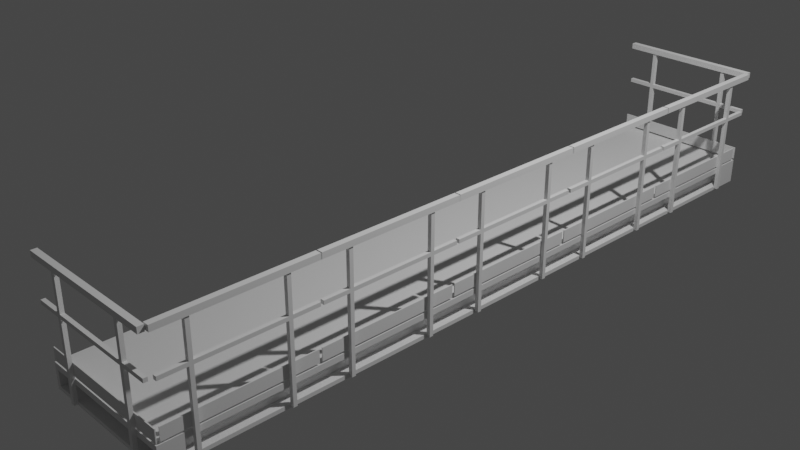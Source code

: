 # Source: balkon.blend  (saved by Blender 3.6.13; exported with 4.5.12 LTS)
import bpy
from mathutils import Matrix  # noqa: F401  (used for matrix-valued properties, if any)

bpy.ops.wm.read_factory_settings(use_empty=True)
scene = bpy.context.scene
scene.name = 'Scene'

# ---- collections
col_collection = bpy.data.collections.new('Collection'); scene.collection.children.link(col_collection)

# ---- materials (node trees are filled in below, after node groups)
mat_material = bpy.data.materials.new('Material')
mat_material.alpha_threshold = 0.0
mat_material.use_transparent_shadow = False
mat_material.roughness = 0.5
mat_material.line_color = (0.0, 0.0, 0.0, 1.0)

# ---- material node trees
mat_material.use_nodes = True; mat_material.node_tree.nodes.clear()
_N = mat_material.node_tree.nodes; _L = mat_material.node_tree.links
n0 = _N.new('ShaderNodeOutputMaterial'); n0.name = 'Material Output'; n0.location = (300, 300)
n1 = _N.new('ShaderNodeBsdfPrincipled'); n1.name = 'Principled BSDF'; n1.location = (10, 300)
n1.distribution = 'GGX'
n1.subsurface_method = 'RANDOM_WALK_SKIN'
n1.inputs[3].default_value = 1.45
n1.inputs[27].default_value = (0.0, 0.0, 0.0, 1.0)
n1.inputs[28].default_value = 1.0
_L.new(n1.outputs[0], n0.inputs[0])
n0.is_active_output = True

# ---- world
world_world = bpy.data.worlds.new('World'); scene.world = world_world
world_world.use_nodes = True; world_world.node_tree.nodes.clear()
_N = world_world.node_tree.nodes; _L = world_world.node_tree.links
n0 = _N.new('ShaderNodeOutputWorld'); n0.name = 'World Output'; n0.location = (300, 300)
n1 = _N.new('ShaderNodeBackground'); n1.name = 'Background'; n1.location = (10, 300)
n1.inputs[0].default_value = (0.05088, 0.05088, 0.05088, 1.0)
_L.new(n1.outputs[0], n0.inputs[0])
n0.is_active_output = True
world_world.color = (0.05088, 0.05088, 0.05088)
world_world.use_sun_shadow = False
world_world.sun_shadow_jitter_overblur = 0.0

# ---- cameras
cam_camera = bpy.data.cameras.new('Camera')
cam_camera.clip_end = 100.0
cam_camera.ortho_scale = 7.314

# ---- lights
light_light = bpy.data.lights.new('Light', 'POINT')
light_light.transmission_factor = 0.0
light_light.energy = 1000.0
light_light.shadow_soft_size = 0.1
light_light.shadow_maximum_resolution = 0.006
light_light.use_absolute_resolution = True

# ---- meshes
me_cube = bpy.data.meshes.new('Cube')
me_cube.from_pydata([(1.5, 3.56, -0.22), (1.5, -3.56, -0.22), (0.04, -3.8, -0.22), (0.04, 3.8, -0.22), (1.5, -3.56, -0.06), (0.04, -3.8, -0.06), (1.5, 3.56, -0.06), (0.04, 3.8, -0.06), (1.46, 3.8, -0.22), (1.46, -3.8, -0.22), (1.46, 3.8, -0.06), (1.46, -3.8, -0.06), (1.26, -3.56, -0.26), (0.24, -3.56, -0.26), (1.5, -3.8, -0.02), (0.0, -3.8, -0.02), (1.26, 3.56, -0.26), (0.24, 3.56, -0.26), (1.5, 3.8, -0.02), (0.0, 3.8, -0.02), (1.4, 3.56, -0.22), (1.4, -3.56, -0.22), (1.4, 3.56, -0.06), (1.4, -3.56, -0.06), (1.46, -3.7, -0.22), (0.04, -3.7, -0.22), (1.46, -3.7, -0.06), (0.04, -3.7, -0.06), (1.5, -3.8, 0.0), (0.0, -3.8, 0.0), (1.5, 3.8, 0.0), (0.0, 3.8, 0.0), (1.5, -3.8, -0.26), (0.0, -3.8, -0.26), (1.5, 3.8, -0.26), (0.0, 3.8, -0.26), (1.26, -3.56, -0.02), (0.24, -3.56, -0.02), (1.26, 3.56, -0.02), (0.24, 3.56, -0.02)], [], [(16, 12, 36, 38), (19, 15, 29, 31), (0, 6, 22, 20), (9, 11, 26, 24), (35, 33, 15, 19), (8, 3, 7, 10), (0, 1, 32, 34), (4, 6, 18, 14), (6, 0, 34, 18), (1, 4, 14, 32), (9, 2, 33, 32), (5, 11, 14, 15), (11, 9, 32, 14), (2, 5, 15, 33), (3, 8, 34, 35), (10, 7, 19, 18), (8, 10, 18, 34), (7, 3, 35, 19), (21, 20, 22, 23), (1, 0, 20, 21), (4, 1, 21, 23), (6, 4, 23, 22), (25, 24, 26, 27), (2, 9, 24, 25), (5, 2, 25, 27), (11, 5, 27, 26), (29, 28, 30, 31), (18, 19, 31, 30), (14, 18, 30, 28), (15, 14, 28, 29), (13, 12, 32, 33), (16, 17, 35, 34), (12, 16, 34, 32), (17, 13, 33, 35), (37, 39, 38, 36), (12, 13, 37, 36), (13, 17, 39, 37), (17, 16, 38, 39)])
_uv = me_cube.uv_layers.new(name='UVMap')
_uv.uv.foreach_set('vector', [0.0, 0.0, 0.0, 0.0, 0.0, 0.0, 0.0, 0.0, 0.0, 0.0, 0.0, 0.0, 0.0, 0.0, 0.0, 0.0, 0.0, 0.0, 0.0, 0.0, 0.0, 0.0, 0.0, 0.0, 0.0, 0.0, 0.0, 0.0, 0.0, 0.0, 0.0, 0.0, 0.0, 0.0, 0.0, 0.0, 0.0, 0.0, 0.0, 0.0, 0.0, 0.0, 0.0, 0.0, 0.0, 0.0, 0.0, 0.0, 0.0, 0.0, 0.0, 0.0, 0.0, 0.0, 0.0, 0.0, 0.0, 0.0, 0.0, 0.0, 0.0, 0.0, 0.0, 0.0, 0.0, 0.0, 0.0, 0.0, 0.0, 0.0, 0.0, 0.0, 0.0, 0.0, 0.0, 0.0, 0.0, 0.0, 0.0, 0.0, 0.0, 0.0, 0.0, 0.0, 0.0, 0.0, 0.0, 0.0, 0.0, 0.0, 0.0, 0.0, 0.0, 0.0, 0.0, 0.0, 0.0, 0.0, 0.0, 0.0, 0.0, 0.0, 0.0, 0.0, 0.0, 0.0, 0.0, 0.0, 0.0, 0.0, 0.0, 0.0, 0.0, 0.0, 0.0, 0.0, 0.0, 0.0, 0.0, 0.0, 0.0, 0.0, 0.0, 0.0, 0.0, 0.0, 0.0, 0.0, 0.0, 0.0, 0.0, 0.0, 0.0, 0.0, 0.0, 0.0, 0.0, 0.0, 0.0, 0.0, 0.0, 0.0, 0.0, 0.0, 0.0, 0.0, 0.0, 0.0, 0.0, 0.0, 0.0, 0.0, 0.0, 0.0, 0.0, 0.0, 0.0, 0.0, 0.0, 0.0, 0.0, 0.0, 0.0, 0.0, 0.0, 0.0, 0.0, 0.0, 0.0, 0.0, 0.0, 0.0, 0.0, 0.0, 0.0, 0.0, 0.0, 0.0, 0.0, 0.0, 0.0, 0.0, 0.0, 0.0, 0.0, 0.0, 0.0, 0.0, 0.0, 0.0, 0.0, 0.0, 0.0, 0.0, 0.0, 0.0, 0.0, 0.0, 0.0, 0.0, 0.0, 0.0, 0.0, 0.0, 0.0, 0.0, 0.0, 0.0, 0.0, 0.0, 0.0, 0.0, 0.0, 0.0, 0.0, 0.0, 0.0, 0.0, 0.0, 0.0, 0.0, 0.0, 0.0, 0.0, 0.0, 0.0, 0.0, 0.0, 0.0, 0.0, 0.0, 0.0, 0.0, 0.0, 0.0, 0.0, 0.0, 0.0, 0.0, 0.0, 0.0, 0.0, 0.0, 0.0, 0.0, 0.0, 0.0, 0.0, 0.0, 0.0, 0.0, 0.0, 0.0, 0.0, 0.0, 0.0, 0.0, 0.0, 0.0, 0.0, 0.0, 0.0, 0.0, 0.0, 0.0, 0.0, 0.0, 0.0, 0.0, 0.0, 0.0, 0.0, 0.0, 0.0, 0.0, 0.0, 0.0, 0.0, 0.0, 0.0, 0.0, 0.0, 0.0, 0.0, 0.0, 0.0, 0.0, 0.0, 0.0, 0.0, 0.0, 0.0, 0.0, 0.0, 0.0, 0.0, 0.0, 0.0, 0.0, 0.0, 0.0, 0.0, 0.0, 0.0])
me_cube.materials.append(mat_material)
me_cube.use_mirror_vertex_groups = False
me_cube.update()
me_w_rfel = bpy.data.meshes.new('Würfel')
me_w_rfel.from_pydata([(-0.47, -0.04, 0.97), (-0.47, -3.725e-09, 0.97), (0.467, -0.04, 0.97), (0.467, -3.725e-09, 0.97), (-0.43, -0.04, 0.97), (-0.43, -3.725e-09, 0.97), (0.427, -0.04, 0.97), (0.427, -3.725e-09, 0.97), (-0.47, -0.04, -0.24), (-0.47, -3.725e-09, -0.24), (-0.43, -3.725e-09, -0.24), (-0.43, -0.04, -0.24), (0.467, -0.04, -0.24), (0.467, -3.725e-09, -0.24), (0.427, -0.04, -0.24), (0.427, -3.725e-09, -0.24), (-0.43, -0.04, 0.6), (-0.43, -3.725e-09, 0.6), (-0.47, -3.725e-09, 0.6), (-0.47, -0.04, 0.6), (-0.43, -0.04, 0.56), (-0.47, -3.725e-09, 0.56), (-0.43, -3.725e-09, 0.56), (-0.47, -0.04, 0.56), (0.467, -3.725e-09, 0.6), (0.427, -3.725e-09, 0.6), (0.467, -0.04, 0.6), (0.427, -0.04, 0.6), (0.467, -3.725e-09, 0.56), (0.467, -0.04, 0.56), (0.427, -0.04, 0.56), (0.427, -3.725e-09, 0.56), (-0.48, -0.05, 0.97), (-0.48, 0.01, 0.97), (-0.42, 0.01, 0.97), (-0.42, -0.05, 0.97), (-0.48, -0.05, 1.03), (-0.48, 0.01, 1.03), (-0.42, 0.01, 1.03), (-0.42, -0.05, 1.03), (0.477, -0.05, 0.97), (0.477, 0.01, 0.97), (0.417, -0.05, 0.97), (0.417, 0.01, 0.97), (0.477, -0.05, 1.03), (0.477, 0.01, 1.03), (0.417, -0.05, 1.03), (0.417, 0.01, 1.03), (-0.76, -0.05, 0.97), (-0.76, 0.01, 0.97), (-0.76, -0.05, 1.03), (-0.76, 0.01, 1.03), (0.76, -0.05, 0.97), (0.76, 0.01, 0.97), (0.76, -0.05, 1.03), (0.76, 0.01, 1.03), (0.74, -0.04, 0.6), (0.74, -3.725e-09, 0.6), (0.74, -3.725e-09, 0.56), (0.74, -0.04, 0.56), (-0.74, -0.04, 0.56), (-0.74, -0.04, 0.6), (-0.74, -3.725e-09, 0.6), (-0.74, -3.725e-09, 0.56), (0.467, -3.725e-09, 0.15), (0.467, -0.04, 0.15), (0.427, -0.04, 0.15), (0.427, -3.725e-09, 0.15), (0.467, -3.725e-09, 0.02), (0.467, -0.04, 0.02), (0.427, -0.04, 0.02), (0.427, -3.725e-09, 0.02), (-0.43, -0.04, 0.15), (-0.47, -3.725e-09, 0.15), (-0.43, -3.725e-09, 0.15), (-0.47, -0.04, 0.15), (-0.43, -0.04, 0.02), (-0.47, -3.725e-09, 0.02), (-0.43, -3.725e-09, 0.02), (-0.47, -0.04, 0.02), (0.427, 0.01, 0.02), (0.427, 0.01, 0.15), (0.467, 0.01, 0.15), (0.467, 0.01, 0.02), (-0.43, 0.01, 0.02), (-0.43, 0.01, 0.15), (-0.47, 0.01, 0.15), (-0.47, 0.01, 0.02), (0.74, -3.725e-09, 0.15), (0.74, -3.725e-09, 0.02), (0.74, 0.01, 0.15), (0.74, 0.01, 0.02), (-0.74, -3.725e-09, 0.15), (-0.74, -3.725e-09, 0.02), (-0.74, 0.01, 0.15), (-0.74, 0.01, 0.02)], [], [(78, 76, 11, 10), (71, 68, 13, 15), (9, 10, 11, 8), (79, 77, 9, 8), (76, 79, 8, 11), (77, 78, 10, 9), (13, 12, 14, 15), (68, 69, 12, 13), (69, 70, 14, 12), (70, 71, 15, 14), (1, 5, 17, 18), (4, 0, 19, 16), (0, 1, 18, 19), (5, 4, 16, 17), (18, 17, 22, 21), (16, 19, 23, 20), (23, 19, 61, 60), (20, 30, 27, 16), (6, 7, 25, 27), (2, 6, 27, 26), (3, 2, 26, 24), (7, 3, 24, 25), (16, 27, 25, 17), (26, 27, 30, 29), (28, 24, 57, 58), (25, 24, 28, 31), (20, 22, 31, 30), (17, 25, 31, 22), (0, 4, 35, 32), (32, 35, 39, 36), (5, 1, 33, 34), (1, 0, 32, 33), (4, 5, 34, 35), (37, 36, 39, 38), (34, 33, 37, 38), (38, 39, 46, 47), (37, 33, 49, 51), (3, 7, 43, 41), (7, 6, 42, 43), (6, 2, 40, 42), (39, 35, 42, 46), (49, 48, 50, 51), (36, 37, 51, 50), (32, 36, 50, 48), (33, 32, 48, 49), (55, 53, 41, 45), (52, 53, 55, 54), (52, 40, 41, 53), (3, 41, 40, 2), (57, 56, 59, 58), (24, 26, 56, 57), (26, 29, 59, 56), (29, 28, 58, 59), (61, 62, 63, 60), (21, 23, 60, 63), (19, 18, 62, 61), (18, 21, 63, 62), (38, 47, 43, 34), (34, 43, 42, 35), (30, 31, 67, 66), (29, 30, 66, 65), (28, 29, 65, 64), (31, 28, 64, 67), (66, 67, 71, 70), (65, 66, 70, 69), (64, 65, 69, 68), (67, 64, 82, 81), (21, 22, 74, 73), (20, 23, 75, 72), (23, 21, 73, 75), (22, 20, 72, 74), (67, 74, 78, 71), (72, 75, 79, 76), (75, 73, 77, 79), (74, 72, 76, 78), (81, 82, 83, 80), (67, 81, 85, 74), (82, 64, 88, 90), (68, 71, 80, 83), (86, 85, 84, 87), (77, 73, 92, 93), (78, 77, 87, 84), (73, 74, 85, 86), (88, 89, 91, 90), (83, 82, 90, 91), (64, 68, 89, 88), (68, 83, 91, 89), (93, 92, 94, 95), (87, 77, 93, 95), (73, 86, 94, 92), (86, 87, 95, 94), (80, 71, 78, 84), (81, 80, 84, 85), (43, 47, 45, 41), (42, 40, 44, 46), (52, 54, 44, 40), (55, 45, 44, 54), (47, 46, 44, 45)])
_uv = me_w_rfel.uv_layers.new(name='UV-Map')
_uv.uv.foreach_set('vector', [0.0, 0.0, 0.0, 0.0, 0.0, 0.0, 0.0, 0.0, 0.0, 0.0, 1.0, 0.8333, 1.0, 0.8333, 0.0, 0.0, 1.0, 0.8333, 0.0, 0.0, 0.0, 0.0, 1.0, 0.1667, 1.0, 0.1667, 1.0, 0.8333, 1.0, 0.8333, 1.0, 0.1667, 0.0, 0.0, 1.0, 0.1667, 1.0, 0.1667, 0.0, 0.0, 1.0, 0.8333, 0.0, 0.0, 0.0, 0.0, 1.0, 0.8333, 1.0, 0.8333, 1.0, 0.1667, 0.0, 0.0, 0.0, 0.0, 1.0, 0.8333, 1.0, 0.1667, 1.0, 0.1667, 1.0, 0.8333, 1.0, 0.1667, 0.0, 0.0, 0.0, 0.0, 1.0, 0.1667, 0.0, 0.0, 0.0, 0.0, 0.0, 0.0, 0.0, 0.0, 1.0, 0.8333, 0.0, 0.0, 0.0, 0.0, 1.0, 0.8333, 0.0, 0.0, 1.0, 0.1667, 1.0, 0.1667, 0.0, 0.0, 1.0, 0.1667, 1.0, 0.8333, 1.0, 0.8333, 1.0, 0.1667, 0.0, 0.0, 0.0, 0.0, 0.0, 0.0, 0.0, 0.0, 1.0, 0.8333, 0.0, 0.0, 0.0, 0.0, 1.0, 0.8333, 0.0, 0.0, 1.0, 0.1667, 1.0, 0.1667, 0.0, 0.0, 1.0, 0.1667, 1.0, 0.1667, 1.0, 0.1667, 1.0, 0.1667, 0.0, 0.0, 0.0, 0.0, 0.0, 0.0, 0.0, 0.0, 0.0, 0.0, 0.0, 0.0, 0.0, 0.0, 0.0, 0.0, 1.0, 0.1667, 0.0, 0.0, 0.0, 0.0, 1.0, 0.1667, 1.0, 0.8333, 1.0, 0.1667, 1.0, 0.1667, 1.0, 0.8333, 0.0, 0.0, 1.0, 0.8333, 1.0, 0.8333, 0.0, 0.0, 0.0, 0.0, 0.0, 0.0, 0.0, 0.0, 0.0, 0.0, 1.0, 0.1667, 0.0, 0.0, 0.0, 0.0, 1.0, 0.1667, 1.0, 0.8333, 1.0, 0.8333, 1.0, 0.8333, 1.0, 0.8333, 0.0, 0.0, 1.0, 0.8333, 1.0, 0.8333, 0.0, 0.0, 0.0, 0.0, 0.0, 0.0, 0.0, 0.0, 0.0, 0.0, 0.0, 0.0, 0.0, 0.0, 0.0, 0.0, 0.0, 0.0, 1.0, 0.1667, 0.0, 0.0, 0.0, 0.0, 1.0, 0.1667, 1.0, 0.1667, 0.0, 0.0, 0.0, 0.0, 1.0, 0.1667, 0.0, 0.0, 1.0, 0.8333, 1.0, 0.8333, 0.0, 0.0, 1.0, 0.8333, 1.0, 0.1667, 1.0, 0.1667, 1.0, 0.8333, 0.0, 0.0, 0.0, 0.0, 0.0, 0.0, 0.0, 0.0, 1.0, 0.8333, 1.0, 0.1667, 0.0, 0.0, 0.0, 0.0, 0.0, 0.0, 1.0, 0.8333, 1.0, 0.8333, 0.0, 0.0, 0.0, 0.0, 0.0, 0.0, 0.0, 0.0, 0.0, 0.0, 1.0, 0.8333, 1.0, 0.8333, 1.0, 0.8333, 1.0, 0.8333, 1.0, 0.8333, 0.0, 0.0, 0.0, 0.0, 1.0, 0.8333, 0.0, 0.0, 0.0, 0.0, 0.0, 0.0, 0.0, 0.0, 0.0, 0.0, 1.0, 0.1667, 1.0, 0.1667, 0.0, 0.0, 0.0, 0.0, 0.0, 0.0, 0.0, 0.0, 0.0, 0.0, 1.0, 0.8333, 1.0, 0.1667, 1.0, 0.1667, 1.0, 0.8333, 1.0, 0.1667, 1.0, 0.8333, 1.0, 0.8333, 1.0, 0.1667, 1.0, 0.1667, 1.0, 0.1667, 1.0, 0.1667, 1.0, 0.1667, 1.0, 0.8333, 1.0, 0.1667, 1.0, 0.1667, 1.0, 0.8333, 1.0, 0.8333, 1.0, 0.8333, 0.0, 0.0, 0.0, 0.0, 1.0, 0.1667, 1.0, 0.8333, 1.0, 0.8333, 1.0, 0.1667, 1.0, 0.1667, 0.0, 0.0, 0.0, 0.0, 1.0, 0.8333, 1.0, 0.8333, 1.0, 0.8333, 0.0, 0.0, 1.0, 0.1667, 1.0, 0.8333, 1.0, 0.1667, 1.0, 0.1667, 1.0, 0.8333, 1.0, 0.8333, 1.0, 0.1667, 1.0, 0.1667, 1.0, 0.8333, 1.0, 0.1667, 1.0, 0.1667, 1.0, 0.1667, 1.0, 0.1667, 1.0, 0.1667, 1.0, 0.8333, 1.0, 0.8333, 1.0, 0.1667, 1.0, 0.1667, 1.0, 0.8333, 1.0, 0.8333, 1.0, 0.1667, 1.0, 0.8333, 1.0, 0.1667, 1.0, 0.1667, 1.0, 0.8333, 1.0, 0.1667, 1.0, 0.8333, 1.0, 0.8333, 1.0, 0.1667, 1.0, 0.8333, 1.0, 0.8333, 1.0, 0.8333, 1.0, 0.8333, 0.0, 0.0, 0.0, 0.0, 0.0, 0.0, 0.0, 0.0, 0.0, 0.0, 0.0, 0.0, 0.0, 0.0, 0.0, 0.0, 0.0, 0.0, 0.0, 0.0, 0.0, 0.0, 0.0, 0.0, 1.0, 0.1667, 0.0, 0.0, 0.0, 0.0, 1.0, 0.1667, 1.0, 0.8333, 1.0, 0.1667, 1.0, 0.1667, 1.0, 0.8333, 0.0, 0.0, 1.0, 0.8333, 1.0, 0.8333, 0.0, 0.0, 0.0, 0.0, 0.0, 0.0, 0.0, 0.0, 0.0, 0.0, 1.0, 0.1667, 0.0, 0.0, 0.0, 0.0, 1.0, 0.1667, 1.0, 0.8333, 1.0, 0.1667, 1.0, 0.1667, 1.0, 0.8333, 0.0, 0.0, 1.0, 0.8333, 1.0, 0.8333, 0.0, 0.0, 1.0, 0.8333, 0.0, 0.0, 0.0, 0.0, 1.0, 0.8333, 0.0, 0.0, 1.0, 0.1667, 1.0, 0.1667, 0.0, 0.0, 1.0, 0.1667, 1.0, 0.8333, 1.0, 0.8333, 1.0, 0.1667, 0.0, 0.0, 0.0, 0.0, 0.0, 0.0, 0.0, 0.0, 0.0, 0.0, 0.0, 0.0, 0.0, 0.0, 0.0, 0.0, 0.0, 0.0, 1.0, 0.1667, 1.0, 0.1667, 0.0, 0.0, 1.0, 0.1667, 1.0, 0.8333, 1.0, 0.8333, 1.0, 0.1667, 0.0, 0.0, 0.0, 0.0, 0.0, 0.0, 0.0, 0.0, 0.0, 0.0, 1.0, 0.8333, 1.0, 0.8333, 0.0, 0.0, 0.0, 0.0, 0.0, 0.0, 0.0, 0.0, 0.0, 0.0, 1.0, 0.8333, 1.0, 0.8333, 1.0, 0.8333, 1.0, 0.8333, 1.0, 0.8333, 0.0, 0.0, 0.0, 0.0, 1.0, 0.8333, 1.0, 0.8333, 0.0, 0.0, 0.0, 0.0, 1.0, 0.8333, 1.0, 0.8333, 1.0, 0.8333, 1.0, 0.8333, 1.0, 0.8333, 0.0, 0.0, 1.0, 0.8333, 1.0, 0.8333, 0.0, 0.0, 1.0, 0.8333, 0.0, 0.0, 0.0, 0.0, 1.0, 0.8333, 1.0, 0.8333, 1.0, 0.8333, 1.0, 0.8333, 1.0, 0.8333, 1.0, 0.8333, 1.0, 0.8333, 1.0, 0.8333, 1.0, 0.8333, 1.0, 0.8333, 1.0, 0.8333, 1.0, 0.8333, 1.0, 0.8333, 1.0, 0.8333, 1.0, 0.8333, 1.0, 0.8333, 1.0, 0.8333, 1.0, 0.8333, 1.0, 0.8333, 1.0, 0.8333, 1.0, 0.8333, 1.0, 0.8333, 1.0, 0.8333, 1.0, 0.8333, 1.0, 0.8333, 1.0, 0.8333, 1.0, 0.8333, 1.0, 0.8333, 1.0, 0.8333, 1.0, 0.8333, 1.0, 0.8333, 1.0, 0.8333, 1.0, 0.8333, 0.0, 0.0, 0.0, 0.0, 0.0, 0.0, 0.0, 0.0, 0.0, 0.0, 0.0, 0.0, 0.0, 0.0, 0.0, 0.0, 0.0, 0.0, 0.0, 0.0, 0.0, 0.0, 0.0, 0.0, 0.0, 0.0, 1.0, 0.1667, 0.0, 0.0, 0.0, 0.0, 1.0, 0.1667, 1.0, 0.1667, 0.0, 0.0, 1.0, 0.1667, 1.0, 0.8333, 0.0, 0.0, 0.0, 0.0, 1.0, 0.1667, 0.0, 0.0, 0.0, 0.0, 0.0, 0.0, 0.0, 0.0])
me_w_rfel.update()

# ---- objects
ob_cube = bpy.data.objects.new('Cube', me_cube)
ob_light = bpy.data.objects.new('Light', light_light)
ob_camera = bpy.data.objects.new('Camera', cam_camera)
ob_gelaender__0 = bpy.data.objects.new('gelaender (0)', me_w_rfel)
ob_gelaender__1 = bpy.data.objects.new('gelaender (1)', me_w_rfel)
ob_gelaender__2 = bpy.data.objects.new('gelaender (2)', me_w_rfel)

# ---- transforms, parenting, visibility, modifiers, constraints
ob_cube.location = (0.0, 0.0, 0.0)
ob_cube.lock_rotations_4d = False
ob_cube.empty_display_type = 'ARROWS'
ob_cube.lineart.crease_threshold = 0.0
ob_light.location = (4.076, 1.005, 5.904)
ob_light.rotation_euler = (0.6503, 0.05522, 1.866)
ob_light.lock_rotations_4d = False
ob_light.empty_display_type = 'ARROWS'
ob_light.color = (0.0, 0.0, 0.0, 0.0)
ob_light.lineart.crease_threshold = 0.0
ob_camera.location = (7.359, -6.926, 4.958)
ob_camera.rotation_euler = (1.109, 0.0, 0.8149)
ob_camera.lock_rotations_4d = False
ob_camera.empty_display_type = 'ARROWS'
ob_camera.color = (0.0, 0.0, 0.0, 0.0)
ob_camera.display_type = 'WIRE'
ob_camera.lineart.crease_threshold = 0.0
ob_gelaender__0.location = (0.76, -3.8, 0.0)
ob_gelaender__0.lock_location = (True, True, True)
ob_gelaender__0.lock_rotation = (True, True, True)
ob_gelaender__0.lock_scale = (True, True, True)
ob_gelaender__1.location = (0.76, 3.8, 0.0)
ob_gelaender__1.rotation_euler = (0.0, 0.0, 3.142)
ob_gelaender__1.lock_location = (True, True, True)
ob_gelaender__1.lock_rotation = (True, True, True)
ob_gelaender__1.lock_scale = (True, True, True)
ob_gelaender__2.location = (1.5, -3.02, 0.0)
ob_gelaender__2.rotation_euler = (0.0, 0.0, 1.571)
ob_gelaender__2.lock_location = (True, True, True)
ob_gelaender__2.lock_rotation = (True, True, True)
ob_gelaender__2.lock_scale = (True, True, True)
_m = ob_gelaender__2.modifiers.new('Array', 'ARRAY')
_m.count = 5
_m.use_constant_offset = True
_m.constant_offset_displace = (1.51, 0.0, 0.0)
_m.use_relative_offset = False

# ---- collection membership
col_collection.objects.link(ob_cube)
col_collection.objects.link(ob_light)
col_collection.objects.link(ob_camera)
col_collection.objects.link(ob_gelaender__0)
col_collection.objects.link(ob_gelaender__1)
col_collection.objects.link(ob_gelaender__2)

# ---- scene / render settings (as saved in the file)
scene.camera = ob_camera
scene.frame_start = 1; scene.frame_end = 250; scene.frame_set(1)
scene.render.engine = 'BLENDER_EEVEE_NEXT'
scene.cycles.sampling_pattern = 'TABULATED_SOBOL'
scene.view_settings.view_transform = 'Filmic'
bpy.context.view_layer.update()
